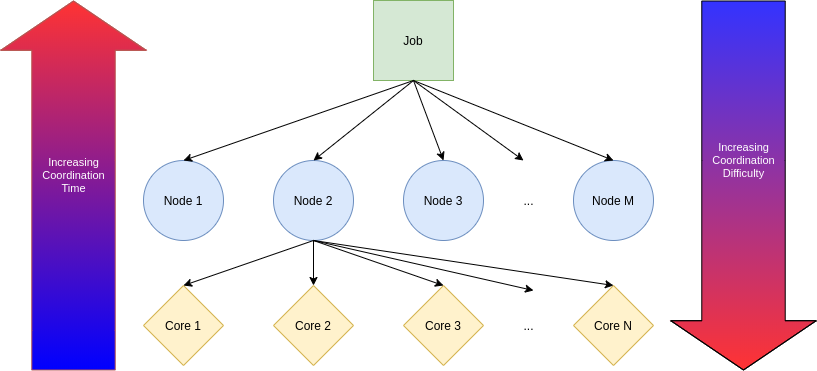

The diagram above was exported from draw.io. Its source (the exported page's mxGraphModel, read from the mxfile embedded in the PNG):
<mxGraphModel dx="1379" dy="811" grid="1" gridSize="10" guides="1" tooltips="1" connect="1" arrows="1" fold="1" page="1" pageScale="1" pageWidth="1100" pageHeight="850" math="0" shadow="0">
  <root>
    <mxCell id="0" />
    <mxCell id="1" parent="0" />
    <mxCell id="juF-Q-8SPvR0S1-HGn0d-1" value="Job" style="whiteSpace=wrap;html=1;aspect=fixed;fillColor=#d5e8d4;strokeColor=#82b366;" vertex="1" parent="1">
      <mxGeometry x="480" y="100" width="80" height="80" as="geometry" />
    </mxCell>
    <mxCell id="juF-Q-8SPvR0S1-HGn0d-3" value="Node 1" style="ellipse;whiteSpace=wrap;html=1;aspect=fixed;fillColor=#dae8fc;strokeColor=#6c8ebf;" vertex="1" parent="1">
      <mxGeometry x="250" y="260" width="80" height="80" as="geometry" />
    </mxCell>
    <mxCell id="juF-Q-8SPvR0S1-HGn0d-4" value="Node 2" style="ellipse;whiteSpace=wrap;html=1;aspect=fixed;fillColor=#dae8fc;strokeColor=#6c8ebf;" vertex="1" parent="1">
      <mxGeometry x="380" y="260" width="80" height="80" as="geometry" />
    </mxCell>
    <mxCell id="juF-Q-8SPvR0S1-HGn0d-5" value="Node 3" style="ellipse;whiteSpace=wrap;html=1;aspect=fixed;fillColor=#dae8fc;strokeColor=#6c8ebf;" vertex="1" parent="1">
      <mxGeometry x="510" y="260" width="80" height="80" as="geometry" />
    </mxCell>
    <mxCell id="juF-Q-8SPvR0S1-HGn0d-6" value="..." style="text;html=1;align=center;verticalAlign=middle;resizable=0;points=[];autosize=1;" vertex="1" parent="1">
      <mxGeometry x="620" y="290" width="30" height="20" as="geometry" />
    </mxCell>
    <mxCell id="juF-Q-8SPvR0S1-HGn0d-7" value="Node M" style="ellipse;whiteSpace=wrap;html=1;aspect=fixed;fillColor=#dae8fc;strokeColor=#6c8ebf;" vertex="1" parent="1">
      <mxGeometry x="680" y="260" width="80" height="80" as="geometry" />
    </mxCell>
    <mxCell id="juF-Q-8SPvR0S1-HGn0d-8" value="Core 1" style="rhombus;whiteSpace=wrap;html=1;fillColor=#fff2cc;strokeColor=#d6b656;" vertex="1" parent="1">
      <mxGeometry x="250" y="385" width="80" height="80" as="geometry" />
    </mxCell>
    <mxCell id="juF-Q-8SPvR0S1-HGn0d-9" value="Core 2" style="rhombus;whiteSpace=wrap;html=1;fillColor=#fff2cc;strokeColor=#d6b656;" vertex="1" parent="1">
      <mxGeometry x="380" y="385" width="80" height="80" as="geometry" />
    </mxCell>
    <mxCell id="juF-Q-8SPvR0S1-HGn0d-10" value="Core 3" style="rhombus;whiteSpace=wrap;html=1;fillColor=#fff2cc;strokeColor=#d6b656;" vertex="1" parent="1">
      <mxGeometry x="510" y="385" width="80" height="80" as="geometry" />
    </mxCell>
    <mxCell id="juF-Q-8SPvR0S1-HGn0d-11" value="Core N" style="rhombus;whiteSpace=wrap;html=1;fillColor=#fff2cc;strokeColor=#d6b656;" vertex="1" parent="1">
      <mxGeometry x="680" y="385" width="80" height="80" as="geometry" />
    </mxCell>
    <mxCell id="juF-Q-8SPvR0S1-HGn0d-12" value="..." style="text;html=1;align=center;verticalAlign=middle;resizable=0;points=[];autosize=1;" vertex="1" parent="1">
      <mxGeometry x="620" y="415" width="30" height="20" as="geometry" />
    </mxCell>
    <mxCell id="juF-Q-8SPvR0S1-HGn0d-13" value="" style="endArrow=classic;html=1;exitX=0.5;exitY=1;exitDx=0;exitDy=0;entryX=0.5;entryY=0;entryDx=0;entryDy=0;" edge="1" parent="1" source="juF-Q-8SPvR0S1-HGn0d-1" target="juF-Q-8SPvR0S1-HGn0d-3">
      <mxGeometry width="50" height="50" relative="1" as="geometry">
        <mxPoint x="430" y="510" as="sourcePoint" />
        <mxPoint x="480" y="460" as="targetPoint" />
      </mxGeometry>
    </mxCell>
    <mxCell id="juF-Q-8SPvR0S1-HGn0d-14" value="" style="endArrow=classic;html=1;exitX=0.5;exitY=1;exitDx=0;exitDy=0;entryX=0.5;entryY=0;entryDx=0;entryDy=0;" edge="1" parent="1" source="juF-Q-8SPvR0S1-HGn0d-1" target="juF-Q-8SPvR0S1-HGn0d-4">
      <mxGeometry width="50" height="50" relative="1" as="geometry">
        <mxPoint x="430" y="510" as="sourcePoint" />
        <mxPoint x="480" y="460" as="targetPoint" />
      </mxGeometry>
    </mxCell>
    <mxCell id="juF-Q-8SPvR0S1-HGn0d-15" value="" style="endArrow=classic;html=1;exitX=0.5;exitY=1;exitDx=0;exitDy=0;entryX=0.5;entryY=0;entryDx=0;entryDy=0;" edge="1" parent="1" source="juF-Q-8SPvR0S1-HGn0d-1" target="juF-Q-8SPvR0S1-HGn0d-5">
      <mxGeometry width="50" height="50" relative="1" as="geometry">
        <mxPoint x="430" y="510" as="sourcePoint" />
        <mxPoint x="480" y="460" as="targetPoint" />
      </mxGeometry>
    </mxCell>
    <mxCell id="juF-Q-8SPvR0S1-HGn0d-16" value="" style="endArrow=classic;html=1;exitX=0.5;exitY=1;exitDx=0;exitDy=0;" edge="1" parent="1" source="juF-Q-8SPvR0S1-HGn0d-1">
      <mxGeometry width="50" height="50" relative="1" as="geometry">
        <mxPoint x="430" y="510" as="sourcePoint" />
        <mxPoint x="630" y="260" as="targetPoint" />
      </mxGeometry>
    </mxCell>
    <mxCell id="juF-Q-8SPvR0S1-HGn0d-17" value="" style="endArrow=classic;html=1;exitX=0.5;exitY=1;exitDx=0;exitDy=0;entryX=0.5;entryY=0;entryDx=0;entryDy=0;" edge="1" parent="1" source="juF-Q-8SPvR0S1-HGn0d-1" target="juF-Q-8SPvR0S1-HGn0d-7">
      <mxGeometry width="50" height="50" relative="1" as="geometry">
        <mxPoint x="430" y="510" as="sourcePoint" />
        <mxPoint x="480" y="460" as="targetPoint" />
      </mxGeometry>
    </mxCell>
    <mxCell id="juF-Q-8SPvR0S1-HGn0d-18" value="" style="endArrow=classic;html=1;exitX=0.5;exitY=1;exitDx=0;exitDy=0;entryX=0.5;entryY=0;entryDx=0;entryDy=0;" edge="1" parent="1" source="juF-Q-8SPvR0S1-HGn0d-4" target="juF-Q-8SPvR0S1-HGn0d-8">
      <mxGeometry width="50" height="50" relative="1" as="geometry">
        <mxPoint x="430" y="510" as="sourcePoint" />
        <mxPoint x="480" y="460" as="targetPoint" />
      </mxGeometry>
    </mxCell>
    <mxCell id="juF-Q-8SPvR0S1-HGn0d-19" value="" style="endArrow=classic;html=1;entryX=0.5;entryY=0;entryDx=0;entryDy=0;" edge="1" parent="1" target="juF-Q-8SPvR0S1-HGn0d-9">
      <mxGeometry width="50" height="50" relative="1" as="geometry">
        <mxPoint x="420" y="340" as="sourcePoint" />
        <mxPoint x="480" y="460" as="targetPoint" />
      </mxGeometry>
    </mxCell>
    <mxCell id="juF-Q-8SPvR0S1-HGn0d-20" value="" style="endArrow=classic;html=1;entryX=0.5;entryY=0;entryDx=0;entryDy=0;" edge="1" parent="1" target="juF-Q-8SPvR0S1-HGn0d-10">
      <mxGeometry width="50" height="50" relative="1" as="geometry">
        <mxPoint x="420" y="340" as="sourcePoint" />
        <mxPoint x="480" y="460" as="targetPoint" />
      </mxGeometry>
    </mxCell>
    <mxCell id="juF-Q-8SPvR0S1-HGn0d-21" value="" style="endArrow=classic;html=1;exitX=0.5;exitY=1;exitDx=0;exitDy=0;" edge="1" parent="1" source="juF-Q-8SPvR0S1-HGn0d-4">
      <mxGeometry width="50" height="50" relative="1" as="geometry">
        <mxPoint x="430" y="510" as="sourcePoint" />
        <mxPoint x="640" y="390" as="targetPoint" />
      </mxGeometry>
    </mxCell>
    <mxCell id="juF-Q-8SPvR0S1-HGn0d-22" value="" style="endArrow=classic;html=1;entryX=0.5;entryY=0;entryDx=0;entryDy=0;" edge="1" parent="1" target="juF-Q-8SPvR0S1-HGn0d-11">
      <mxGeometry width="50" height="50" relative="1" as="geometry">
        <mxPoint x="420" y="340" as="sourcePoint" />
        <mxPoint x="480" y="460" as="targetPoint" />
      </mxGeometry>
    </mxCell>
    <mxCell id="juF-Q-8SPvR0S1-HGn0d-23" value="" style="shape=flexArrow;endArrow=classic;html=1;endWidth=61.046373365041624;endSize=16.10344827586207;width=83.44827586206897;fillColor=#FF3333;strokeColor=#b85450;gradientColor=#0000FF;" edge="1" parent="1">
      <mxGeometry width="50" height="50" relative="1" as="geometry">
        <mxPoint x="180" y="470" as="sourcePoint" />
        <mxPoint x="180" y="100" as="targetPoint" />
        <Array as="points">
          <mxPoint x="180" y="430" />
          <mxPoint x="180" y="260" />
        </Array>
      </mxGeometry>
    </mxCell>
    <mxCell id="juF-Q-8SPvR0S1-HGn0d-25" value="Increasing&lt;br&gt;Coordination&lt;br&gt;Time" style="edgeLabel;html=1;align=center;verticalAlign=middle;resizable=0;points=[];labelBackgroundColor=none;fontColor=#FFFFFF;" vertex="1" connectable="0" parent="juF-Q-8SPvR0S1-HGn0d-23">
      <mxGeometry x="0.0194" y="20" relative="1" as="geometry">
        <mxPoint x="20" y="-6.72" as="offset" />
      </mxGeometry>
    </mxCell>
    <mxCell id="juF-Q-8SPvR0S1-HGn0d-24" value="" style="shape=flexArrow;endArrow=classic;html=1;endWidth=61.046373365041624;endSize=16.10344827586207;width=83.44827586206897;fillColor=#3333FF;gradientColor=#FF3333;gradientDirection=south;" edge="1" parent="1">
      <mxGeometry width="50" height="50" relative="1" as="geometry">
        <mxPoint x="850" y="100" as="sourcePoint" />
        <mxPoint x="850" y="470" as="targetPoint" />
        <Array as="points">
          <mxPoint x="850.0000000000002" y="430" />
          <mxPoint x="850.0000000000002" y="260" />
        </Array>
      </mxGeometry>
    </mxCell>
    <mxCell id="juF-Q-8SPvR0S1-HGn0d-26" value="Increasing&lt;br&gt;Coordination&lt;br&gt;Difficulty" style="edgeLabel;html=1;align=center;verticalAlign=middle;resizable=0;points=[];labelBackgroundColor=none;fontColor=#FFFFFF;" vertex="1" connectable="0" parent="juF-Q-8SPvR0S1-HGn0d-24">
      <mxGeometry x="0.4085" y="-34" relative="1" as="geometry">
        <mxPoint x="34" as="offset" />
      </mxGeometry>
    </mxCell>
  </root>
</mxGraphModel>